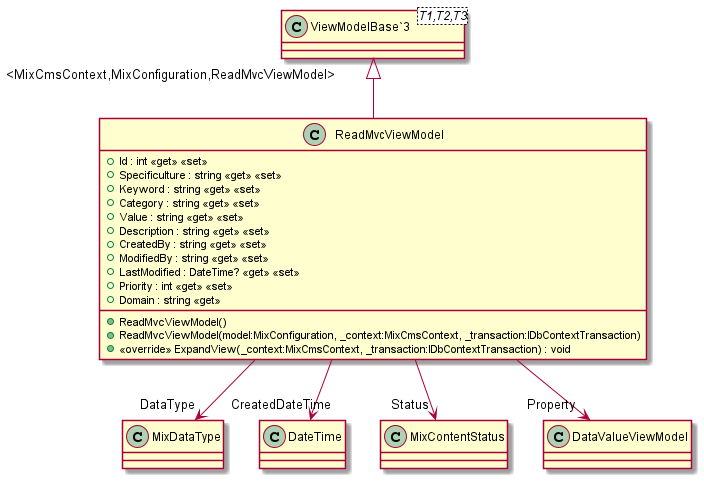

The diagram above was rendered by PlantUML. Its source (embedded in the PNG):
@startuml
class ReadMvcViewModel {
    + Id : int <<get>> <<set>>
    + Specificulture : string <<get>> <<set>>
    + Keyword : string <<get>> <<set>>
    + Category : string <<get>> <<set>>
    + Value : string <<get>> <<set>>
    + Description : string <<get>> <<set>>
    + CreatedBy : string <<get>> <<set>>
    + ModifiedBy : string <<get>> <<set>>
    + LastModified : DateTime? <<get>> <<set>>
    + Priority : int <<get>> <<set>>
    + Domain : string <<get>>
    + ReadMvcViewModel()
    + ReadMvcViewModel(model:MixConfiguration, _context:MixCmsContext, _transaction:IDbContextTransaction)
    + <<override>> ExpandView(_context:MixCmsContext, _transaction:IDbContextTransaction) : void
}
class "ViewModelBase`3"<T1,T2,T3> {
}
"ViewModelBase`3" "<MixCmsContext,MixConfiguration,ReadMvcViewModel>" <|-- ReadMvcViewModel
ReadMvcViewModel --> "DataType" MixDataType
ReadMvcViewModel --> "CreatedDateTime" DateTime
ReadMvcViewModel --> "Status" MixContentStatus
ReadMvcViewModel --> "Property" DataValueViewModel
@enduml